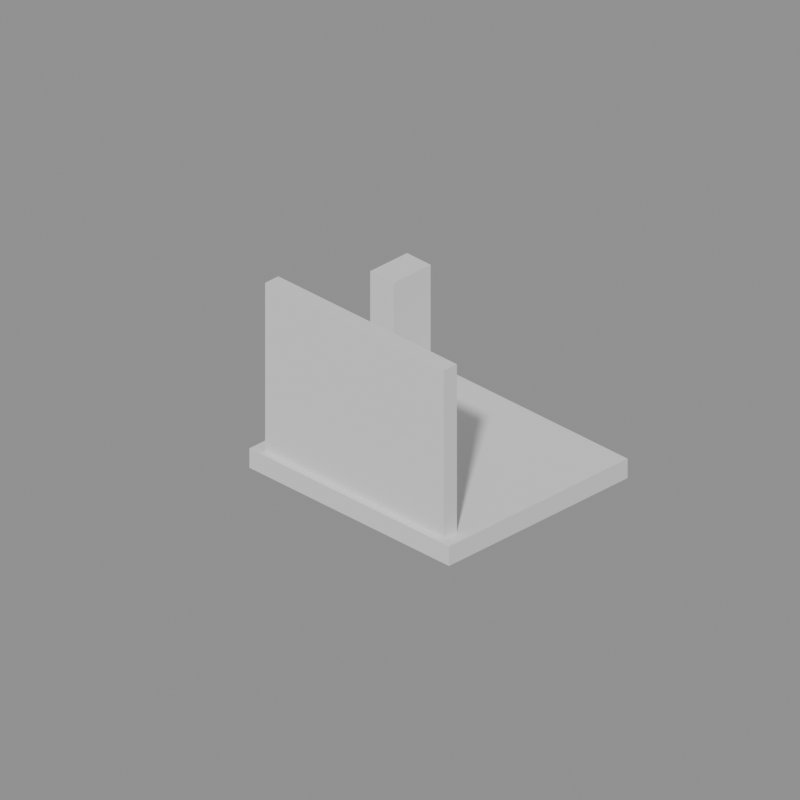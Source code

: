 # Source: source.blend  (saved by Blender 5.2.45; exported with 4.5.12 LTS)
import bpy
from mathutils import Matrix  # noqa: F401  (used for matrix-valued properties, if any)

bpy.ops.wm.read_factory_settings(use_empty=True)
scene = bpy.context.scene
scene.name = 'Scene'

# ---- materials (node trees are filled in below, after node groups)
mat_base = bpy.data.materials.new('base')
mat_base.diffuse_color = (0.34, 0.46, 0.58, 1.0)
mat_trim = bpy.data.materials.new('trim')
mat_trim.diffuse_color = (0.18, 0.24, 0.3, 1.0)
mat_accent = bpy.data.materials.new('accent')
mat_accent.diffuse_color = (0.9, 0.39, 0.13, 1.0)

# ---- material node trees
mat_base.use_nodes = True; mat_base.node_tree.nodes.clear()
_N = mat_base.node_tree.nodes; _L = mat_base.node_tree.links
n0 = _N.new('ShaderNodeBsdfPrincipled'); n0.name = 'Principled BSDF'; n0.location = (-200, 100)
n0.inputs[10].default_value = 0.005
n1 = _N.new('ShaderNodeOutputMaterial'); n1.name = 'Material Output'; n1.location = (200, 100)
_L.new(n0.outputs[0], n1.inputs[0])
n1.is_active_output = True
mat_trim.use_nodes = True; mat_trim.node_tree.nodes.clear()
_N = mat_trim.node_tree.nodes; _L = mat_trim.node_tree.links
n0 = _N.new('ShaderNodeBsdfPrincipled'); n0.name = 'Principled BSDF'; n0.location = (-200, 100)
n0.inputs[10].default_value = 0.005
n1 = _N.new('ShaderNodeOutputMaterial'); n1.name = 'Material Output'; n1.location = (200, 100)
_L.new(n0.outputs[0], n1.inputs[0])
n1.is_active_output = True
mat_accent.use_nodes = True; mat_accent.node_tree.nodes.clear()
_N = mat_accent.node_tree.nodes; _L = mat_accent.node_tree.links
n0 = _N.new('ShaderNodeBsdfPrincipled'); n0.name = 'Principled BSDF'; n0.location = (-200, 100)
n0.inputs[10].default_value = 0.005
n1 = _N.new('ShaderNodeOutputMaterial'); n1.name = 'Material Output'; n1.location = (200, 100)
_L.new(n0.outputs[0], n1.inputs[0])
n1.is_active_output = True

# ---- cameras
cam_technical_preview = bpy.data.cameras.new('technical_preview')
cam_technical_preview.type = 'ORTHO'
cam_technical_preview.ortho_scale = 10.77

# ---- meshes
me_cube = bpy.data.meshes.new('Cube')
me_cube.from_pydata([(-1.9, -1.7, -0.15), (-1.9, -1.7, 0.15), (-1.9, 1.7, -0.15), (-1.9, 1.7, 0.15), (1.9, -1.7, -0.15), (1.9, -1.7, 0.15), (1.9, 1.7, -0.15), (1.9, 1.7, 0.15)], [], [(0, 1, 3, 2), (2, 3, 7, 6), (6, 7, 5, 4), (4, 5, 1, 0), (2, 6, 4, 0), (7, 3, 1, 5)])
_uv = me_cube.uv_layers.new(name='UVMap')
_uv.uv.foreach_set('vector', [0.375, 0.0, 0.625, 0.0, 0.625, 0.25, 0.375, 0.25, 0.375, 0.25, 0.625, 0.25, 0.625, 0.5, 0.375, 0.5, 0.375, 0.5, 0.625, 0.5, 0.625, 0.75, 0.375, 0.75, 0.375, 0.75, 0.625, 0.75, 0.625, 1.0, 0.375, 1.0, 0.125, 0.5, 0.375, 0.5, 0.375, 0.75, 0.125, 0.75, 0.625, 0.5, 0.875, 0.5, 0.875, 0.75, 0.625, 0.75])
me_cube.materials.append(mat_base)
me_cube.update()
me_cube_001 = bpy.data.meshes.new('Cube.001')
me_cube_001.from_pydata([(-1.7, -0.125, -1.3), (-1.7, -0.125, 1.3), (-1.7, 0.125, -1.3), (-1.7, 0.125, 1.3), (1.7, -0.125, -1.3), (1.7, -0.125, 1.3), (1.7, 0.125, -1.3), (1.7, 0.125, 1.3)], [], [(0, 1, 3, 2), (2, 3, 7, 6), (6, 7, 5, 4), (4, 5, 1, 0), (2, 6, 4, 0), (7, 3, 1, 5)])
_uv = me_cube_001.uv_layers.new(name='UVMap')
_uv.uv.foreach_set('vector', [0.375, 0.0, 0.625, 0.0, 0.625, 0.25, 0.375, 0.25, 0.375, 0.25, 0.625, 0.25, 0.625, 0.5, 0.375, 0.5, 0.375, 0.5, 0.625, 0.5, 0.625, 0.75, 0.375, 0.75, 0.375, 0.75, 0.625, 0.75, 0.625, 1.0, 0.375, 1.0, 0.125, 0.5, 0.375, 0.5, 0.375, 0.75, 0.125, 0.75, 0.625, 0.5, 0.875, 0.5, 0.875, 0.75, 0.625, 0.75])
me_cube_001.materials.append(mat_trim)
me_cube_001.update()
me_cube_002 = bpy.data.meshes.new('Cube.002')
me_cube_002.from_pydata([(-0.225, -0.35, -0.95), (-0.225, -0.35, 0.95), (-0.225, 0.35, -0.95), (-0.225, 0.35, 0.95), (0.225, -0.35, -0.95), (0.225, -0.35, 0.95), (0.225, 0.35, -0.95), (0.225, 0.35, 0.95)], [], [(0, 1, 3, 2), (2, 3, 7, 6), (6, 7, 5, 4), (4, 5, 1, 0), (2, 6, 4, 0), (7, 3, 1, 5)])
_uv = me_cube_002.uv_layers.new(name='UVMap')
_uv.uv.foreach_set('vector', [0.375, 0.0, 0.625, 0.0, 0.625, 0.25, 0.375, 0.25, 0.375, 0.25, 0.625, 0.25, 0.625, 0.5, 0.375, 0.5, 0.375, 0.5, 0.625, 0.5, 0.625, 0.75, 0.375, 0.75, 0.375, 0.75, 0.625, 0.75, 0.625, 1.0, 0.375, 1.0, 0.125, 0.5, 0.375, 0.5, 0.375, 0.75, 0.125, 0.75, 0.625, 0.5, 0.875, 0.5, 0.875, 0.75, 0.625, 0.75])
me_cube_002.materials.append(mat_accent)
me_cube_002.update()
me_cube_003 = bpy.data.meshes.new('Cube.003')
me_cube_003.from_pydata([(-1.9, -1.7, -0.15), (-1.9, -1.7, 0.15), (-1.9, 1.7, -0.15), (-1.9, 1.7, 0.15), (1.9, -1.7, -0.15), (1.9, -1.7, 0.15), (1.9, 1.7, -0.15), (1.9, 1.7, 0.15), (-1.7, -1.6, 0.15), (-1.7, -1.6, 2.75), (-1.7, -1.35, 0.15), (-1.7, -1.35, 2.75), (1.7, -1.6, 0.15), (1.7, -1.6, 2.75), (1.7, -1.35, 0.15), (1.7, -1.35, 2.75), (-1.8, 0.5, 0.15), (-1.8, 0.5, 2.05), (-1.8, 1.2, 0.15), (-1.8, 1.2, 2.05), (-1.35, 0.5, 0.15), (-1.35, 0.5, 2.05), (-1.35, 1.2, 0.15), (-1.35, 1.2, 2.05)], [], [(0, 1, 3, 2), (2, 3, 7, 6), (6, 7, 5, 4), (4, 5, 1, 0), (2, 6, 4, 0), (7, 3, 1, 5), (8, 9, 11, 10), (10, 11, 15, 14), (14, 15, 13, 12), (12, 13, 9, 8), (10, 14, 12, 8), (15, 11, 9, 13), (16, 17, 19, 18), (18, 19, 23, 22), (22, 23, 21, 20), (20, 21, 17, 16), (18, 22, 20, 16), (23, 19, 17, 21)])
me_cube_003.polygons.foreach_set('material_index', [0, 0, 0, 0, 0, 0, 1, 1, 1, 1, 1, 1, 2, 2, 2, 2, 2, 2])
_uv = me_cube_003.uv_layers.new(name='UVMap')
_uv.uv.foreach_set('vector', [0.375, 0.0, 0.625, 0.0, 0.625, 0.25, 0.375, 0.25, 0.375, 0.25, 0.625, 0.25, 0.625, 0.5, 0.375, 0.5, 0.375, 0.5, 0.625, 0.5, 0.625, 0.75, 0.375, 0.75, 0.375, 0.75, 0.625, 0.75, 0.625, 1.0, 0.375, 1.0, 0.125, 0.5, 0.375, 0.5, 0.375, 0.75, 0.125, 0.75, 0.625, 0.5, 0.875, 0.5, 0.875, 0.75, 0.625, 0.75, 0.375, 0.0, 0.625, 0.0, 0.625, 0.25, 0.375, 0.25, 0.375, 0.25, 0.625, 0.25, 0.625, 0.5, 0.375, 0.5, 0.375, 0.5, 0.625, 0.5, 0.625, 0.75, 0.375, 0.75, 0.375, 0.75, 0.625, 0.75, 0.625, 1.0, 0.375, 1.0, 0.125, 0.5, 0.375, 0.5, 0.375, 0.75, 0.125, 0.75, 0.625, 0.5, 0.875, 0.5, 0.875, 0.75, 0.625, 0.75, 0.375, 0.0, 0.625, 0.0, 0.625, 0.25, 0.375, 0.25, 0.375, 0.25, 0.625, 0.25, 0.625, 0.5, 0.375, 0.5, 0.375, 0.5, 0.625, 0.5, 0.625, 0.75, 0.375, 0.75, 0.375, 0.75, 0.625, 0.75, 0.625, 1.0, 0.375, 1.0, 0.125, 0.5, 0.375, 0.5, 0.375, 0.75, 0.125, 0.75, 0.625, 0.5, 0.875, 0.5, 0.875, 0.75, 0.625, 0.75])
me_cube_003.materials.append(mat_base)
me_cube_003.materials.append(mat_trim)
me_cube_003.materials.append(mat_accent)
me_cube_003.update()

# ---- objects
ob_p13_modular_room_alcove = bpy.data.objects.new('p13_modular_room_alcove', None)
ob_p13_modular_room_alcove_module_room_floor = bpy.data.objects.new('p13_modular_room_alcove:module:room_floor', me_cube)
ob_p13_modular_room_alcove_module_room_rear_panel = bpy.data.objects.new('p13_modular_room_alcove:module:room_rear_panel', me_cube_001)
ob_p13_modular_room_alcove_module_room_side_pier = bpy.data.objects.new('p13_modular_room_alcove:module:room_side_pier', me_cube_002)
ob_p13_modular_room_alcove_lod1 = bpy.data.objects.new('p13_modular_room_alcove_LOD1', me_cube_003)
ob_p13_modular_room_alcove_socket_room_socket_left = bpy.data.objects.new('p13_modular_room_alcove:socket:room_socket_left', None)
ob_p13_modular_room_alcove_socket_room_socket_right = bpy.data.objects.new('p13_modular_room_alcove:socket:room_socket_right', None)
ob_technical_preview = bpy.data.objects.new('technical_preview', cam_technical_preview)

# ---- transforms, parenting, visibility, modifiers, constraints
ob_p13_modular_room_alcove.location = (0.0, 0.0, 0.0)
ob_p13_modular_room_alcove_module_room_floor.parent = ob_p13_modular_room_alcove
ob_p13_modular_room_alcove_module_room_floor.location = (0.0, 0.0, 0.15)
ob_p13_modular_room_alcove_module_room_rear_panel.parent = ob_p13_modular_room_alcove
ob_p13_modular_room_alcove_module_room_rear_panel.location = (0.0, -1.475, 1.6)
ob_p13_modular_room_alcove_module_room_side_pier.parent = ob_p13_modular_room_alcove
ob_p13_modular_room_alcove_module_room_side_pier.location = (-1.575, 0.85, 1.25)
ob_p13_modular_room_alcove_lod1.parent = ob_p13_modular_room_alcove
ob_p13_modular_room_alcove_lod1.location = (0.0, 0.0, 0.15)
ob_p13_modular_room_alcove_lod1.hide_render = True
ob_p13_modular_room_alcove_socket_room_socket_left.parent = ob_p13_modular_room_alcove
ob_p13_modular_room_alcove_socket_room_socket_left.location = (-1.35, 1.2, 1.15)
ob_p13_modular_room_alcove_socket_room_socket_right.parent = ob_p13_modular_room_alcove
ob_p13_modular_room_alcove_socket_room_socket_right.location = (1.15, -1.35, 1.85)
ob_technical_preview.location = (8.516, -9.249, 8.233)
ob_technical_preview.rotation_euler = (1.056, -4.477e-08, 0.7854)

# ---- collection membership
scene.collection.objects.link(ob_p13_modular_room_alcove)
scene.collection.objects.link(ob_p13_modular_room_alcove_module_room_floor)
scene.collection.objects.link(ob_p13_modular_room_alcove_module_room_rear_panel)
scene.collection.objects.link(ob_p13_modular_room_alcove_module_room_side_pier)
scene.collection.objects.link(ob_p13_modular_room_alcove_lod1)
scene.collection.objects.link(ob_p13_modular_room_alcove_socket_room_socket_left)
scene.collection.objects.link(ob_p13_modular_room_alcove_socket_room_socket_right)
scene.collection.objects.link(ob_technical_preview)

# ---- scene / render settings (as saved in the file)
scene.camera = ob_technical_preview
scene.frame_start = 1; scene.frame_end = 250; scene.frame_set(1)
scene.render.engine = 'BLENDER_WORKBENCH'
scene.render.resolution_x = 256
scene.render.resolution_y = 256
scene.render.bake_bias = 0.0
scene.render.bake_samples = 0
scene.render.compositor_device = 'GPU'
scene.eevee.use_volume_custom_range = False
scene.eevee.fast_gi_thickness_near = 0.1
scene.eevee.fast_gi_thickness_far = 0.0
scene.eevee.ray_tracing_options.screen_trace_thickness = 0.1
bpy.context.view_layer.update()

# ---- added for rendering (the .blend has no usable light): sun + grey world if the file has none
light_auto_sun = bpy.data.lights.new('AutoSun', 'SUN')
light_auto_sun.energy = 3.0
light_auto_sun.angle = 0.0523599
ob_auto_sun = bpy.data.objects.new('AutoSun', light_auto_sun)
scene.collection.objects.link(ob_auto_sun)
ob_auto_sun.rotation_euler = (0.872665, 0.174533, 0.523599)
if scene.world is None:
    world_auto = bpy.data.worlds.new('AutoWorld')
    world_auto.color = (0.3, 0.3, 0.3)
    scene.world = world_auto
bpy.context.view_layer.update()
